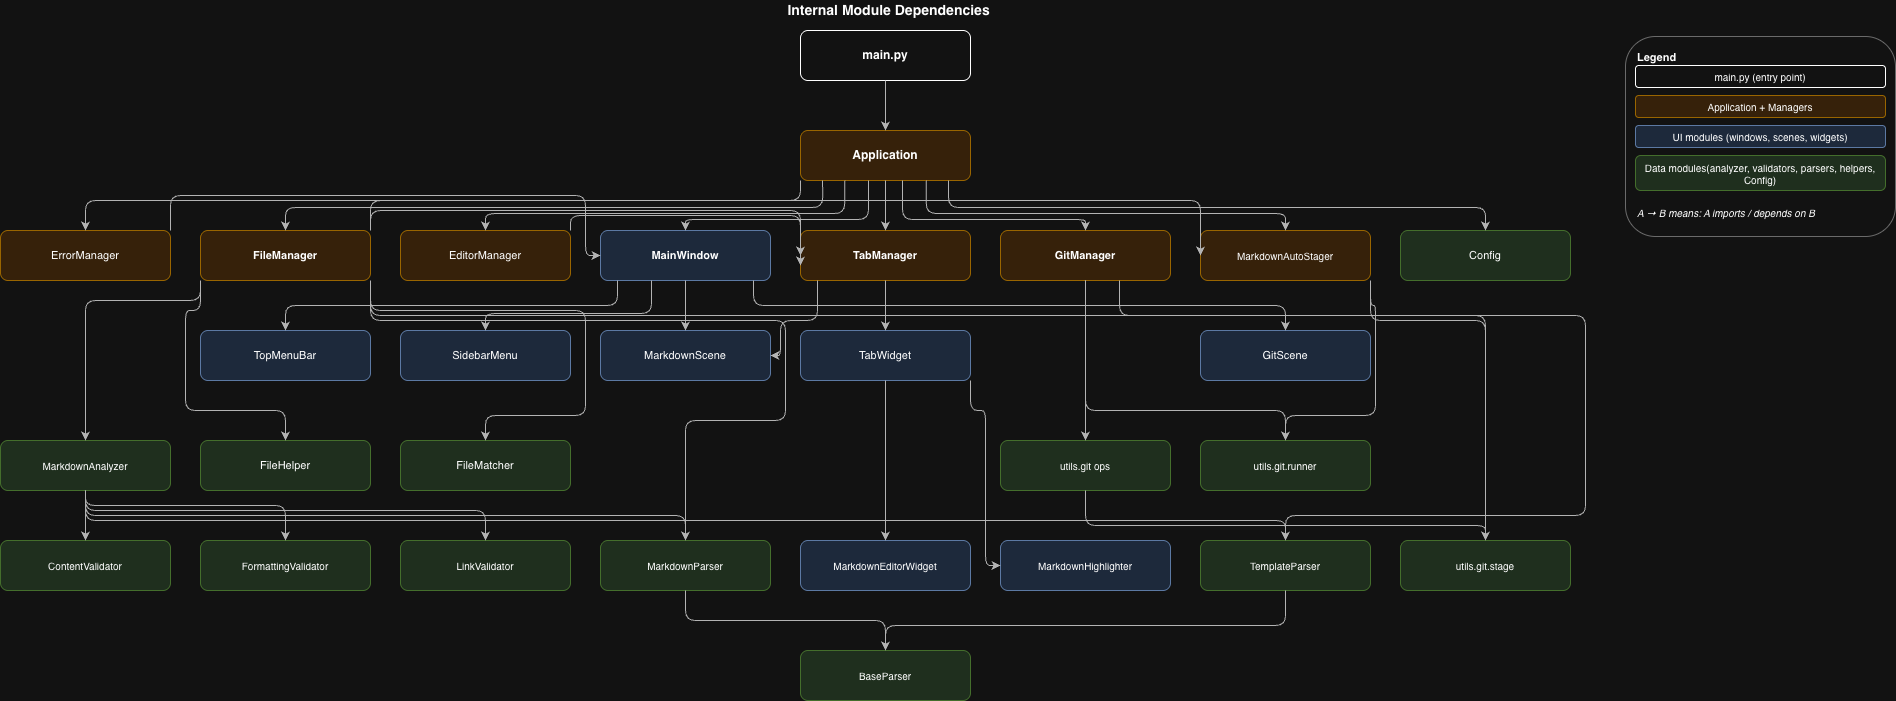

The diagram above was exported from draw.io. Its source (the exported page's mxGraphModel, read from the mxfile embedded in the PNG):
<mxGraphModel dx="1928" dy="1334" grid="1" gridSize="10" guides="1" tooltips="1" connect="1" arrows="1" fold="1" page="1" pageScale="1" pageWidth="1920" pageHeight="900" math="0" shadow="0">
  <root>
    <mxCell id="0" />
    <mxCell id="1" parent="0" />
    <mxCell id="TITLE" parent="1" style="text;html=1;align=center;verticalAlign=middle;fontStyle=1;fontSize=14;" value="Internal Module Dependencies&amp;nbsp;" vertex="1">
      <mxGeometry height="20" width="1500" x="160" as="geometry" />
    </mxCell>
    <mxCell id="LG_box" parent="1" style="rounded=1;whiteSpace=wrap;html=1;fillColor=#ffffff;strokeColor=#999999;verticalAlign=top;align=left;spacingLeft=10;spacingTop=8;fontStyle=1;fontSize=11;" value="Legend" vertex="1">
      <mxGeometry height="200" width="270" x="1645" y="36" as="geometry" />
    </mxCell>
    <mxCell id="LG_main" parent="1" style="rounded=1;whiteSpace=wrap;html=1;fontSize=10;" value="main.py (entry point)" vertex="1">
      <mxGeometry height="22" width="250" x="1655" y="65" as="geometry" />
    </mxCell>
    <mxCell id="LG_mgr" parent="1" style="rounded=1;whiteSpace=wrap;html=1;fillColor=#ffe6cc;strokeColor=#d79b00;fontSize=10;" value="Application + Managers" vertex="1">
      <mxGeometry height="22" width="250" x="1655" y="95" as="geometry" />
    </mxCell>
    <mxCell id="LG_ui" parent="1" style="rounded=1;whiteSpace=wrap;html=1;fillColor=#dae8fc;strokeColor=#6c8ebf;fontSize=10;" value="UI modules (windows, scenes, widgets)" vertex="1">
      <mxGeometry height="22" width="250" x="1655" y="125" as="geometry" />
    </mxCell>
    <mxCell id="LG_other" parent="1" style="rounded=1;whiteSpace=wrap;html=1;fillColor=#d5e8d4;strokeColor=#82b366;fontSize=10;" value="Data modules(analyzer, validators, parsers, helpers, Config)" vertex="1">
      <mxGeometry height="35" width="250" x="1655" y="155" as="geometry" />
    </mxCell>
    <mxCell id="LG_arrow" parent="1" style="text;html=1;align=left;fontSize=10;fontStyle=2;" value="A → B  means: A imports / depends on B" vertex="1">
      <mxGeometry height="20" width="260" x="1655" y="200" as="geometry" />
    </mxCell>
    <mxCell id="N_main" parent="1" style="rounded=1;whiteSpace=wrap;html=1;fontStyle=1;fontSize=12;" value="main.py" vertex="1">
      <mxGeometry height="50" width="170" x="820" y="30" as="geometry" />
    </mxCell>
    <mxCell id="N_App" parent="1" style="rounded=1;whiteSpace=wrap;html=1;fillColor=#ffe6cc;strokeColor=#d79b00;fontStyle=1;fontSize=12;" value="Application" vertex="1">
      <mxGeometry height="50" width="170" x="820" y="130" as="geometry" />
    </mxCell>
    <mxCell id="N_ErrM" parent="1" style="rounded=1;whiteSpace=wrap;html=1;fillColor=#ffe6cc;strokeColor=#d79b00;fontSize=11;" value="ErrorManager" vertex="1">
      <mxGeometry height="50" width="170" x="20" y="230" as="geometry" />
    </mxCell>
    <mxCell id="N_FM" parent="1" style="rounded=1;whiteSpace=wrap;html=1;fillColor=#ffe6cc;strokeColor=#d79b00;fontStyle=1;fontSize=11;" value="FileManager" vertex="1">
      <mxGeometry height="50" width="170" x="220" y="230" as="geometry" />
    </mxCell>
    <mxCell id="N_EM" parent="1" style="rounded=1;whiteSpace=wrap;html=1;fillColor=#ffe6cc;strokeColor=#d79b00;fontSize=11;" value="EditorManager" vertex="1">
      <mxGeometry height="50" width="170" x="420" y="230" as="geometry" />
    </mxCell>
    <mxCell id="N_MW" parent="1" style="rounded=1;whiteSpace=wrap;html=1;fillColor=#dae8fc;strokeColor=#6c8ebf;fontStyle=1;fontSize=11;" value="MainWindow" vertex="1">
      <mxGeometry height="50" width="170" x="620" y="230" as="geometry" />
    </mxCell>
    <mxCell id="N_TM" parent="1" style="rounded=1;whiteSpace=wrap;html=1;fillColor=#ffe6cc;strokeColor=#d79b00;fontStyle=1;fontSize=11;" value="TabManager" vertex="1">
      <mxGeometry height="50" width="170" x="820" y="230" as="geometry" />
    </mxCell>
    <mxCell id="N_GM" parent="1" style="rounded=1;whiteSpace=wrap;html=1;fillColor=#ffe6cc;strokeColor=#d79b00;fontStyle=1;fontSize=11;" value="GitManager" vertex="1">
      <mxGeometry height="50" width="170" x="1020" y="230" as="geometry" />
    </mxCell>
    <mxCell id="N_MAS" parent="1" style="rounded=1;whiteSpace=wrap;html=1;fillColor=#ffe6cc;strokeColor=#d79b00;fontSize=10;" value="MarkdownAutoStager" vertex="1">
      <mxGeometry height="50" width="170" x="1220" y="230" as="geometry" />
    </mxCell>
    <mxCell id="N_Cfg" parent="1" style="rounded=1;whiteSpace=wrap;html=1;fillColor=#d5e8d4;strokeColor=#82b366;fontSize=11;" value="Config" vertex="1">
      <mxGeometry height="50" width="170" x="1420" y="230" as="geometry" />
    </mxCell>
    <mxCell id="N_Top" parent="1" style="rounded=1;whiteSpace=wrap;html=1;fillColor=#dae8fc;strokeColor=#6c8ebf;fontSize=11;" value="TopMenuBar" vertex="1">
      <mxGeometry height="50" width="170" x="220" y="330" as="geometry" />
    </mxCell>
    <mxCell id="N_Side" parent="1" style="rounded=1;whiteSpace=wrap;html=1;fillColor=#dae8fc;strokeColor=#6c8ebf;fontSize=11;" value="SidebarMenu" vertex="1">
      <mxGeometry height="50" width="170" x="420" y="330" as="geometry" />
    </mxCell>
    <mxCell id="N_MdSc" parent="1" style="rounded=1;whiteSpace=wrap;html=1;fillColor=#dae8fc;strokeColor=#6c8ebf;fontSize=11;" value="MarkdownScene" vertex="1">
      <mxGeometry height="50" width="170" x="620" y="330" as="geometry" />
    </mxCell>
    <mxCell id="N_TW" parent="1" style="rounded=1;whiteSpace=wrap;html=1;fillColor=#dae8fc;strokeColor=#6c8ebf;fontSize=11;" value="TabWidget" vertex="1">
      <mxGeometry height="50" width="170" x="820" y="330" as="geometry" />
    </mxCell>
    <mxCell id="N_GitSc" parent="1" style="rounded=1;whiteSpace=wrap;html=1;fillColor=#dae8fc;strokeColor=#6c8ebf;fontSize=11;" value="GitScene" vertex="1">
      <mxGeometry height="50" width="170" x="1220" y="330" as="geometry" />
    </mxCell>
    <mxCell id="N_MA" parent="1" style="rounded=1;whiteSpace=wrap;html=1;fillColor=#d5e8d4;strokeColor=#82b366;fontSize=10;" value="MarkdownAnalyzer" vertex="1">
      <mxGeometry height="50" width="170" x="20" y="440" as="geometry" />
    </mxCell>
    <mxCell id="N_FH" parent="1" style="rounded=1;whiteSpace=wrap;html=1;fillColor=#d5e8d4;strokeColor=#82b366;fontSize=11;" value="FileHelper" vertex="1">
      <mxGeometry height="50" width="170" x="220" y="440" as="geometry" />
    </mxCell>
    <mxCell id="N_FMx" parent="1" style="rounded=1;whiteSpace=wrap;html=1;fillColor=#d5e8d4;strokeColor=#82b366;fontSize=11;" value="FileMatcher" vertex="1">
      <mxGeometry height="50" width="170" x="420" y="440" as="geometry" />
    </mxCell>
    <mxCell id="N_ops" parent="1" style="rounded=1;whiteSpace=wrap;html=1;fillColor=#d5e8d4;strokeColor=#82b366;fontSize=10;" value="utils.git ops" vertex="1">
      <mxGeometry height="50" width="170" x="1020" y="440" as="geometry" />
    </mxCell>
    <mxCell id="N_runner" parent="1" style="rounded=1;whiteSpace=wrap;html=1;fillColor=#d5e8d4;strokeColor=#82b366;fontSize=10;" value="utils.git.runner" vertex="1">
      <mxGeometry height="50" width="170" x="1220" y="440" as="geometry" />
    </mxCell>
    <mxCell id="N_CV" parent="1" style="rounded=1;whiteSpace=wrap;html=1;fillColor=#d5e8d4;strokeColor=#82b366;fontSize=10;" value="ContentValidator" vertex="1">
      <mxGeometry height="50" width="170" x="20" y="540" as="geometry" />
    </mxCell>
    <mxCell id="N_FV" parent="1" style="rounded=1;whiteSpace=wrap;html=1;fillColor=#d5e8d4;strokeColor=#82b366;fontSize=10;" value="FormattingValidator" vertex="1">
      <mxGeometry height="50" width="170" x="220" y="540" as="geometry" />
    </mxCell>
    <mxCell id="N_LV" parent="1" style="rounded=1;whiteSpace=wrap;html=1;fillColor=#d5e8d4;strokeColor=#82b366;fontSize=10;" value="LinkValidator" vertex="1">
      <mxGeometry height="50" width="170" x="420" y="540" as="geometry" />
    </mxCell>
    <mxCell id="N_MP" parent="1" style="rounded=1;whiteSpace=wrap;html=1;fillColor=#d5e8d4;strokeColor=#82b366;fontSize=10;" value="MarkdownParser" vertex="1">
      <mxGeometry height="50" width="170" x="620" y="540" as="geometry" />
    </mxCell>
    <mxCell id="N_MEW" parent="1" style="rounded=1;whiteSpace=wrap;html=1;fillColor=#dae8fc;strokeColor=#6c8ebf;fontSize=10;" value="MarkdownEditorWidget" vertex="1">
      <mxGeometry height="50" width="170" x="820" y="540" as="geometry" />
    </mxCell>
    <mxCell id="N_MH" parent="1" style="rounded=1;whiteSpace=wrap;html=1;fillColor=#dae8fc;strokeColor=#6c8ebf;fontSize=10;" value="MarkdownHighlighter" vertex="1">
      <mxGeometry height="50" width="170" x="1020" y="540" as="geometry" />
    </mxCell>
    <mxCell id="N_TP" parent="1" style="rounded=1;whiteSpace=wrap;html=1;fillColor=#d5e8d4;strokeColor=#82b366;fontSize=10;" value="TemplateParser" vertex="1">
      <mxGeometry height="50" width="170" x="1220" y="540" as="geometry" />
    </mxCell>
    <mxCell id="N_stage" parent="1" style="rounded=1;whiteSpace=wrap;html=1;fillColor=#d5e8d4;strokeColor=#82b366;fontSize=10;" value="utils.git.stage" vertex="1">
      <mxGeometry height="50" width="170" x="1420" y="540" as="geometry" />
    </mxCell>
    <mxCell id="N_BP" parent="1" style="rounded=1;whiteSpace=wrap;html=1;fillColor=#d5e8d4;strokeColor=#82b366;fontSize=10;" value="BaseParser" vertex="1">
      <mxGeometry height="50" width="170" x="820" y="650" as="geometry" />
    </mxCell>
    <mxCell id="E1" edge="1" parent="1" source="N_main" style="edgeStyle=orthogonalEdgeStyle;rounded=1;html=1;exitX=0.5;exitY=1;exitDx=0;exitDy=0;entryX=0.5;entryY=0;entryDx=0;entryDy=0;strokeColor=#444444;" target="N_App">
      <mxGeometry relative="1" as="geometry" />
    </mxCell>
    <mxCell id="E2" edge="1" parent="1" source="N_App" style="edgeStyle=orthogonalEdgeStyle;rounded=1;html=1;exitX=0;exitY=1;exitDx=0;exitDy=0;entryX=0.5;entryY=0;entryDx=0;entryDy=0;strokeColor=#444444;" target="N_ErrM">
      <mxGeometry relative="1" as="geometry">
        <Array as="points">
          <mxPoint x="820" y="200" />
          <mxPoint x="105" y="200" />
        </Array>
      </mxGeometry>
    </mxCell>
    <mxCell id="E3" edge="1" parent="1" source="N_App" style="edgeStyle=orthogonalEdgeStyle;rounded=1;html=1;exitX=0.13;exitY=1;exitDx=0;exitDy=0;entryX=0.5;entryY=0;entryDx=0;entryDy=0;strokeColor=#444444;" target="N_FM">
      <mxGeometry relative="1" as="geometry">
        <Array as="points">
          <mxPoint x="842" y="207" />
          <mxPoint x="305" y="207" />
        </Array>
      </mxGeometry>
    </mxCell>
    <mxCell id="E4" edge="1" parent="1" source="N_App" style="edgeStyle=orthogonalEdgeStyle;rounded=1;html=1;exitX=0.26;exitY=1;exitDx=0;exitDy=0;entryX=0.5;entryY=0;entryDx=0;entryDy=0;strokeColor=#444444;" target="N_EM">
      <mxGeometry relative="1" as="geometry">
        <Array as="points">
          <mxPoint x="864" y="213" />
          <mxPoint x="505" y="213" />
        </Array>
      </mxGeometry>
    </mxCell>
    <mxCell id="E5" edge="1" parent="1" source="N_App" style="edgeStyle=orthogonalEdgeStyle;rounded=1;html=1;exitX=0.4;exitY=1;exitDx=0;exitDy=0;entryX=0.5;entryY=0;entryDx=0;entryDy=0;strokeColor=#444444;" target="N_MW">
      <mxGeometry relative="1" as="geometry">
        <Array as="points">
          <mxPoint x="888" y="219" />
          <mxPoint x="705" y="219" />
        </Array>
      </mxGeometry>
    </mxCell>
    <mxCell id="E6" edge="1" parent="1" source="N_App" style="edgeStyle=orthogonalEdgeStyle;rounded=1;html=1;exitX=0.5;exitY=1;exitDx=0;exitDy=0;entryX=0.5;entryY=0;entryDx=0;entryDy=0;strokeColor=#444444;fontStyle=1;" target="N_TM">
      <mxGeometry relative="1" as="geometry" />
    </mxCell>
    <mxCell id="E7" edge="1" parent="1" source="N_App" style="edgeStyle=orthogonalEdgeStyle;rounded=1;html=1;exitX=0.6;exitY=1;exitDx=0;exitDy=0;entryX=0.5;entryY=0;entryDx=0;entryDy=0;strokeColor=#444444;" target="N_GM">
      <mxGeometry relative="1" as="geometry">
        <Array as="points">
          <mxPoint x="922" y="219" />
          <mxPoint x="1105" y="219" />
        </Array>
      </mxGeometry>
    </mxCell>
    <mxCell id="E8" edge="1" parent="1" source="N_App" style="edgeStyle=orthogonalEdgeStyle;rounded=1;html=1;exitX=0.74;exitY=1;exitDx=0;exitDy=0;entryX=0.5;entryY=0;entryDx=0;entryDy=0;strokeColor=#444444;" target="N_MAS">
      <mxGeometry relative="1" as="geometry">
        <Array as="points">
          <mxPoint x="946" y="213" />
          <mxPoint x="1305" y="213" />
        </Array>
      </mxGeometry>
    </mxCell>
    <mxCell id="E9" edge="1" parent="1" source="N_App" style="edgeStyle=orthogonalEdgeStyle;rounded=1;html=1;exitX=0.87;exitY=1;exitDx=0;exitDy=0;entryX=0.5;entryY=0;entryDx=0;entryDy=0;strokeColor=#444444;" target="N_Cfg">
      <mxGeometry relative="1" as="geometry">
        <Array as="points">
          <mxPoint x="968" y="207" />
          <mxPoint x="1505" y="207" />
        </Array>
      </mxGeometry>
    </mxCell>
    <mxCell id="E10" edge="1" parent="1" source="N_MW" style="edgeStyle=orthogonalEdgeStyle;rounded=1;html=1;exitX=0.1;exitY=1;exitDx=0;exitDy=0;entryX=0.5;entryY=0;entryDx=0;entryDy=0;strokeColor=#444444;" target="N_Top">
      <mxGeometry relative="1" as="geometry">
        <Array as="points">
          <mxPoint x="637" y="305" />
          <mxPoint x="305" y="305" />
        </Array>
      </mxGeometry>
    </mxCell>
    <mxCell id="E11" edge="1" parent="1" source="N_MW" style="edgeStyle=orthogonalEdgeStyle;rounded=1;html=1;exitX=0.3;exitY=1;exitDx=0;exitDy=0;entryX=0.5;entryY=0;entryDx=0;entryDy=0;strokeColor=#444444;" target="N_Side">
      <mxGeometry relative="1" as="geometry">
        <Array as="points">
          <mxPoint x="671" y="313" />
          <mxPoint x="505" y="313" />
        </Array>
      </mxGeometry>
    </mxCell>
    <mxCell id="E12" edge="1" parent="1" source="N_MW" style="edgeStyle=orthogonalEdgeStyle;rounded=1;html=1;exitX=0.5;exitY=1;exitDx=0;exitDy=0;entryX=0.5;entryY=0;entryDx=0;entryDy=0;strokeColor=#444444;" target="N_MdSc">
      <mxGeometry relative="1" as="geometry" />
    </mxCell>
    <mxCell id="E13" edge="1" parent="1" source="N_MW" style="edgeStyle=orthogonalEdgeStyle;rounded=1;html=1;exitX=0.9;exitY=1;exitDx=0;exitDy=0;entryX=0.5;entryY=0;entryDx=0;entryDy=0;strokeColor=#444444;" target="N_GitSc">
      <mxGeometry relative="1" as="geometry">
        <Array as="points">
          <mxPoint x="773" y="305" />
          <mxPoint x="1305" y="305" />
        </Array>
      </mxGeometry>
    </mxCell>
    <mxCell id="E14" edge="1" parent="1" source="N_ErrM" style="edgeStyle=orthogonalEdgeStyle;rounded=1;html=1;exitX=1;exitY=0;exitDx=0;exitDy=0;entryX=0;entryY=0.5;entryDx=0;entryDy=0;strokeColor=#444444;dashed=0;" target="N_MW">
      <mxGeometry relative="1" as="geometry">
        <Array as="points">
          <mxPoint x="190" y="195" />
          <mxPoint x="605" y="195" />
          <mxPoint x="605" y="255" />
        </Array>
      </mxGeometry>
    </mxCell>
    <mxCell id="E15" edge="1" parent="1" source="N_FM" style="edgeStyle=orthogonalEdgeStyle;rounded=1;html=1;exitX=0;exitY=1;exitDx=0;exitDy=0;entryX=0.5;entryY=0;entryDx=0;entryDy=0;strokeColor=#444444;" target="N_MA">
      <mxGeometry relative="1" as="geometry">
        <Array as="points">
          <mxPoint x="220" y="300" />
          <mxPoint x="105" y="300" />
        </Array>
      </mxGeometry>
    </mxCell>
    <mxCell id="E16" edge="1" parent="1" source="N_FM" style="edgeStyle=orthogonalEdgeStyle;rounded=1;html=1;exitX=0;exitY=1;exitDx=0;exitDy=0;entryX=0.5;entryY=0;entryDx=0;entryDy=0;strokeColor=#444444;" target="N_FH">
      <mxGeometry relative="1" as="geometry">
        <Array as="points">
          <mxPoint x="220" y="310" />
          <mxPoint x="205" y="310" />
          <mxPoint x="205" y="410" />
          <mxPoint x="305" y="410" />
        </Array>
      </mxGeometry>
    </mxCell>
    <mxCell id="E17" edge="1" parent="1" source="N_FM" style="edgeStyle=orthogonalEdgeStyle;rounded=1;html=1;exitX=1;exitY=1;exitDx=0;exitDy=0;entryX=0.5;entryY=0;entryDx=0;entryDy=0;strokeColor=#444444;" target="N_FMx">
      <mxGeometry relative="1" as="geometry">
        <Array as="points">
          <mxPoint x="390" y="310" />
          <mxPoint x="605" y="310" />
          <mxPoint x="605" y="415" />
          <mxPoint x="505" y="415" />
        </Array>
      </mxGeometry>
    </mxCell>
    <mxCell id="E18" edge="1" parent="1" source="N_FM" style="edgeStyle=orthogonalEdgeStyle;rounded=1;html=1;exitX=1;exitY=1;exitDx=0;exitDy=0;entryX=0.5;entryY=0;entryDx=0;entryDy=0;strokeColor=#444444;" target="N_MP">
      <mxGeometry relative="1" as="geometry">
        <Array as="points">
          <mxPoint x="390" y="320" />
          <mxPoint x="805" y="320" />
          <mxPoint x="805" y="420" />
          <mxPoint x="705" y="420" />
        </Array>
      </mxGeometry>
    </mxCell>
    <mxCell id="E19" edge="1" parent="1" source="N_FM" style="edgeStyle=orthogonalEdgeStyle;rounded=1;html=1;exitX=1;exitY=1;exitDx=0;exitDy=0;entryX=0.5;entryY=0;entryDx=0;entryDy=0;strokeColor=#444444;" target="N_TP">
      <mxGeometry relative="1" as="geometry">
        <Array as="points">
          <mxPoint x="390" y="315" />
          <mxPoint x="1605" y="315" />
          <mxPoint x="1605" y="515" />
          <mxPoint x="1305" y="515" />
        </Array>
      </mxGeometry>
    </mxCell>
    <mxCell id="E20" edge="1" parent="1" source="N_FM" style="edgeStyle=orthogonalEdgeStyle;rounded=1;html=1;exitX=1;exitY=0;exitDx=0;exitDy=0;entryX=0;entryY=0.5;entryDx=0;entryDy=0;strokeColor=#444444;" target="N_TM">
      <mxGeometry relative="1" as="geometry">
        <Array as="points">
          <mxPoint x="390" y="210" />
          <mxPoint x="820" y="210" />
          <mxPoint x="820" y="255" />
        </Array>
      </mxGeometry>
    </mxCell>
    <mxCell id="E21" edge="1" parent="1" source="N_FM" style="edgeStyle=orthogonalEdgeStyle;rounded=1;html=1;exitX=1;exitY=0;exitDx=0;exitDy=0;entryX=0;entryY=0.5;entryDx=0;entryDy=0;strokeColor=#444444;" target="N_MAS">
      <mxGeometry relative="1" as="geometry">
        <Array as="points">
          <mxPoint x="390" y="200" />
          <mxPoint x="1220" y="200" />
          <mxPoint x="1220" y="255" />
        </Array>
      </mxGeometry>
    </mxCell>
    <mxCell id="E22" edge="1" parent="1" source="N_EM" style="edgeStyle=orthogonalEdgeStyle;rounded=1;html=1;exitX=1;exitY=0;exitDx=0;exitDy=0;entryX=0;entryY=0.7;entryDx=0;entryDy=0;strokeColor=#444444;" target="N_TM">
      <mxGeometry relative="1" as="geometry">
        <Array as="points">
          <mxPoint x="590" y="215" />
          <mxPoint x="820" y="215" />
          <mxPoint x="820" y="265" />
        </Array>
      </mxGeometry>
    </mxCell>
    <mxCell id="E23" edge="1" parent="1" source="N_TM" style="edgeStyle=orthogonalEdgeStyle;rounded=1;html=1;exitX=0.5;exitY=1;exitDx=0;exitDy=0;entryX=0.5;entryY=0;entryDx=0;entryDy=0;strokeColor=#444444;" target="N_TW">
      <mxGeometry relative="1" as="geometry" />
    </mxCell>
    <mxCell id="E24" edge="1" parent="1" source="N_TM" style="edgeStyle=orthogonalEdgeStyle;rounded=1;html=1;exitX=0.1;exitY=1;exitDx=0;exitDy=0;entryX=1;entryY=0.5;entryDx=0;entryDy=0;strokeColor=#444444;" target="N_MdSc">
      <mxGeometry relative="1" as="geometry">
        <Array as="points">
          <mxPoint x="837" y="320" />
          <mxPoint x="800" y="320" />
          <mxPoint x="800" y="355" />
        </Array>
      </mxGeometry>
    </mxCell>
    <mxCell id="E25" edge="1" parent="1" source="N_TW" style="edgeStyle=orthogonalEdgeStyle;rounded=1;html=1;exitX=0.5;exitY=1;exitDx=0;exitDy=0;entryX=0.5;entryY=0;entryDx=0;entryDy=0;strokeColor=#444444;" target="N_MEW">
      <mxGeometry relative="1" as="geometry">
        <Array as="points">
          <mxPoint x="905" y="410" />
          <mxPoint x="905" y="510" />
        </Array>
      </mxGeometry>
    </mxCell>
    <mxCell id="E26" edge="1" parent="1" source="N_TW" style="edgeStyle=orthogonalEdgeStyle;rounded=1;html=1;exitX=1;exitY=1;exitDx=0;exitDy=0;entryX=0;entryY=0.5;entryDx=0;entryDy=0;strokeColor=#444444;" target="N_MH">
      <mxGeometry relative="1" as="geometry">
        <Array as="points">
          <mxPoint x="990" y="410" />
          <mxPoint x="1005" y="410" />
          <mxPoint x="1005" y="565" />
        </Array>
      </mxGeometry>
    </mxCell>
    <mxCell id="E27" edge="1" parent="1" source="N_GM" style="edgeStyle=orthogonalEdgeStyle;rounded=1;html=1;exitX=0.5;exitY=1;exitDx=0;exitDy=0;entryX=0.5;entryY=0;entryDx=0;entryDy=0;strokeColor=#444444;" target="N_runner">
      <mxGeometry relative="1" as="geometry">
        <Array as="points">
          <mxPoint x="1105" y="410" />
          <mxPoint x="1305" y="410" />
        </Array>
      </mxGeometry>
    </mxCell>
    <mxCell id="E28" edge="1" parent="1" source="N_GM" style="edgeStyle=orthogonalEdgeStyle;rounded=1;html=1;exitX=0.5;exitY=1;exitDx=0;exitDy=0;entryX=0.5;entryY=0;entryDx=0;entryDy=0;strokeColor=#444444;" target="N_ops">
      <mxGeometry relative="1" as="geometry" />
    </mxCell>
    <mxCell id="E29" edge="1" parent="1" source="N_GM" style="edgeStyle=orthogonalEdgeStyle;rounded=1;html=1;exitX=0.7;exitY=1;exitDx=0;exitDy=0;entryX=0.5;entryY=0;entryDx=0;entryDy=0;strokeColor=#444444;" target="N_stage">
      <mxGeometry relative="1" as="geometry">
        <Array as="points">
          <mxPoint x="1139" y="315" />
          <mxPoint x="1505" y="315" />
        </Array>
      </mxGeometry>
    </mxCell>
    <mxCell id="E30" edge="1" parent="1" source="N_MAS" style="edgeStyle=orthogonalEdgeStyle;rounded=1;html=1;exitX=1;exitY=1;exitDx=0;exitDy=0;entryX=0.5;entryY=0;entryDx=0;entryDy=0;strokeColor=#444444;" target="N_runner">
      <mxGeometry relative="1" as="geometry">
        <Array as="points">
          <mxPoint x="1390" y="305" />
          <mxPoint x="1395" y="305" />
          <mxPoint x="1395" y="415" />
          <mxPoint x="1305" y="415" />
        </Array>
      </mxGeometry>
    </mxCell>
    <mxCell id="E31" edge="1" parent="1" source="N_MAS" style="edgeStyle=orthogonalEdgeStyle;rounded=1;html=1;exitX=1;exitY=1;exitDx=0;exitDy=0;entryX=0.5;entryY=0;entryDx=0;entryDy=0;strokeColor=#444444;" target="N_stage">
      <mxGeometry relative="1" as="geometry">
        <Array as="points">
          <mxPoint x="1390" y="320" />
          <mxPoint x="1505" y="320" />
        </Array>
      </mxGeometry>
    </mxCell>
    <mxCell id="E32" edge="1" parent="1" source="N_MA" style="edgeStyle=orthogonalEdgeStyle;rounded=1;html=1;exitX=0.5;exitY=1;exitDx=0;exitDy=0;entryX=0.5;entryY=0;entryDx=0;entryDy=0;strokeColor=#444444;" target="N_CV">
      <mxGeometry relative="1" as="geometry" />
    </mxCell>
    <mxCell id="E33" edge="1" parent="1" source="N_MA" style="edgeStyle=orthogonalEdgeStyle;rounded=1;html=1;exitX=0.5;exitY=1;exitDx=0;exitDy=0;entryX=0.5;entryY=0;entryDx=0;entryDy=0;strokeColor=#444444;" target="N_FV">
      <mxGeometry relative="1" as="geometry">
        <Array as="points">
          <mxPoint x="105" y="505" />
          <mxPoint x="305" y="505" />
        </Array>
      </mxGeometry>
    </mxCell>
    <mxCell id="E34" edge="1" parent="1" source="N_MA" style="edgeStyle=orthogonalEdgeStyle;rounded=1;html=1;exitX=0.5;exitY=1;exitDx=0;exitDy=0;entryX=0.5;entryY=0;entryDx=0;entryDy=0;strokeColor=#444444;" target="N_LV">
      <mxGeometry relative="1" as="geometry">
        <Array as="points">
          <mxPoint x="105" y="510" />
          <mxPoint x="505" y="510" />
        </Array>
      </mxGeometry>
    </mxCell>
    <mxCell id="E35" edge="1" parent="1" source="N_MA" style="edgeStyle=orthogonalEdgeStyle;rounded=1;html=1;exitX=0.5;exitY=1;exitDx=0;exitDy=0;entryX=0.5;entryY=0;entryDx=0;entryDy=0;strokeColor=#444444;" target="N_MP">
      <mxGeometry relative="1" as="geometry">
        <Array as="points">
          <mxPoint x="105" y="515" />
          <mxPoint x="705" y="515" />
        </Array>
      </mxGeometry>
    </mxCell>
    <mxCell id="E36" edge="1" parent="1" source="N_MA" style="edgeStyle=orthogonalEdgeStyle;rounded=1;html=1;exitX=0.5;exitY=1;exitDx=0;exitDy=0;entryX=0.5;entryY=0;entryDx=0;entryDy=0;strokeColor=#444444;" target="N_TP">
      <mxGeometry relative="1" as="geometry">
        <Array as="points">
          <mxPoint x="105" y="520" />
          <mxPoint x="1305" y="520" />
        </Array>
      </mxGeometry>
    </mxCell>
    <mxCell id="E37" edge="1" parent="1" source="N_MP" style="edgeStyle=orthogonalEdgeStyle;rounded=1;html=1;exitX=0.5;exitY=1;exitDx=0;exitDy=0;entryX=0.5;entryY=0;entryDx=0;entryDy=0;strokeColor=#444444;" target="N_BP">
      <mxGeometry relative="1" as="geometry">
        <Array as="points">
          <mxPoint x="705" y="620" />
          <mxPoint x="905" y="620" />
        </Array>
      </mxGeometry>
    </mxCell>
    <mxCell id="E38" edge="1" parent="1" source="N_TP" style="edgeStyle=orthogonalEdgeStyle;rounded=1;html=1;exitX=0.5;exitY=1;exitDx=0;exitDy=0;entryX=0.5;entryY=0;entryDx=0;entryDy=0;strokeColor=#444444;" target="N_BP">
      <mxGeometry relative="1" as="geometry">
        <Array as="points">
          <mxPoint x="1305" y="625" />
          <mxPoint x="905" y="625" />
        </Array>
      </mxGeometry>
    </mxCell>
    <mxCell id="E39" edge="1" parent="1" source="N_ops" style="edgeStyle=orthogonalEdgeStyle;rounded=1;html=1;exitX=0.5;exitY=1;exitDx=0;exitDy=0;entryX=0.5;entryY=0;entryDx=0;entryDy=0;strokeColor=#444444;" target="N_stage">
      <mxGeometry relative="1" as="geometry">
        <Array as="points">
          <mxPoint x="1105" y="525" />
          <mxPoint x="1505" y="525" />
        </Array>
      </mxGeometry>
    </mxCell>
  </root>
</mxGraphModel>